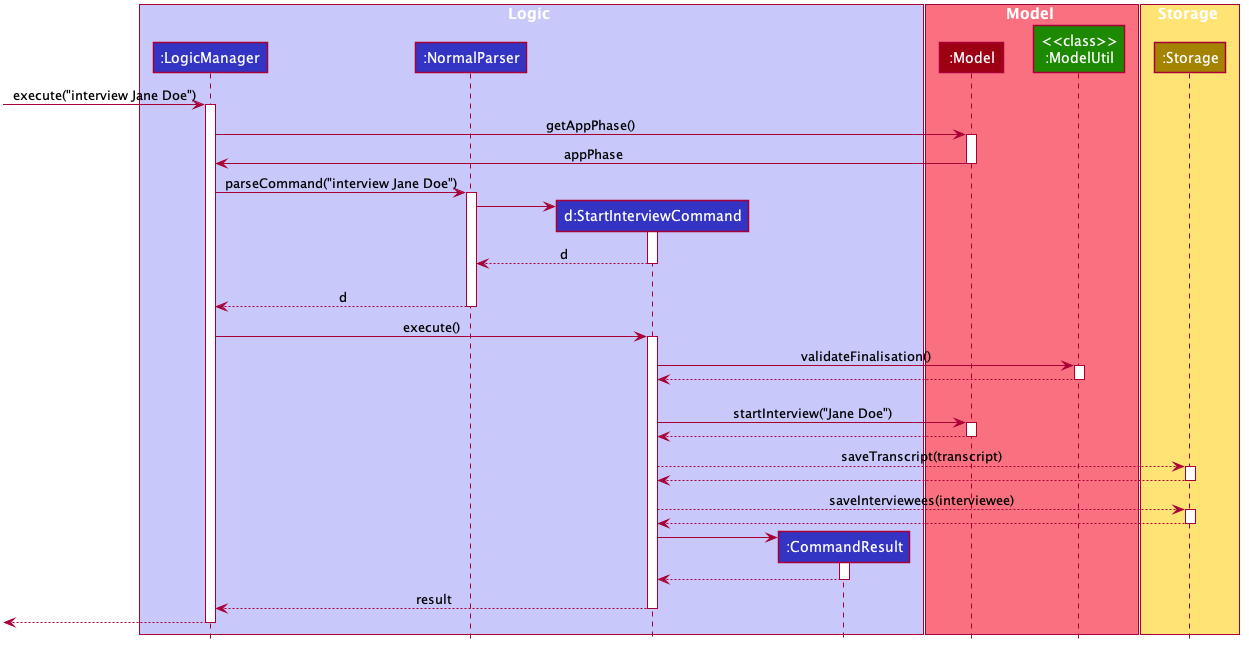

The diagram above was rendered by PlantUML. Its source (embedded in the PNG):
@startuml








skinparam BackgroundColor #FFFFFFF

skinparam Shadowing false

skinparam Class {
    FontColor #FFFFFF
    BorderThickness 1
    BorderColor #FFFFFF
    StereotypeFontColor #FFFFFF
    FontName Arial
}

skinparam Actor {
    BorderColor #000000
    Color #000000
    FontName Arial
}

skinparam Sequence {
    MessageAlign center
    BoxFontSize 15
    BoxPadding 0
    BoxFontColor #FFFFFF
    FontName Arial
}

skinparam Participant {
    FontColor #FFFFFFF
    Padding 20
}

skinparam MinClassWidth 50
skinparam ParticipantPadding 10
skinparam Shadowing false
skinparam DefaultTextAlignment center
skinparam packageStyle Rectangle

hide footbox
hide members
hide circle

box Logic #C8C8FA
participant ":LogicManager" as LogicManager #3333C4
participant ":NormalParser" as NormalParser #3333C4
participant "d:StartInterviewCommand" as StartInterviewCommand #3333C4
participant ":CommandResult" as CommandResult #3333C4
end box


box Model #F97181
participant ":Model" as Model #9D0012
participant "<<class>>\n:ModelUtil" as ModelUtil #1D8900
end box

box Storage #FFE374
participant ":Storage" as Storage #A38300
end box

[-> LogicManager : execute("interview Jane Doe")
activate LogicManager

LogicManager -> Model : getAppPhase()
activate Model

Model -> LogicManager : appPhase
deactivate Model

LogicManager -> NormalParser : parseCommand("interview Jane Doe")
activate NormalParser

create StartInterviewCommand
NormalParser -> StartInterviewCommand
activate StartInterviewCommand 

StartInterviewCommand --> NormalParser : d
deactivate StartInterviewCommand
StartInterviewCommand -[hidden]-> NormalParser

NormalParser --> LogicManager : d
deactivate NormalParser

LogicManager -> StartInterviewCommand : execute()
activate StartInterviewCommand

StartInterviewCommand -> ModelUtil : validateFinalisation()
activate ModelUtil

ModelUtil --> StartInterviewCommand 
deactivate ModelUtil
ModelUtil -[hidden]-> StartInterviewCommand

StartInterviewCommand -> Model : startInterview("Jane Doe")
activate Model

Model --> StartInterviewCommand
deactivate Model

StartInterviewCommand --> Storage : saveTranscript(transcript)
activate Storage
Storage --> StartInterviewCommand
deactivate Storage

StartInterviewCommand --> Storage : saveInterviewees(interviewee)
activate Storage

Storage --> StartInterviewCommand
deactivate Storage

create CommandResult
StartInterviewCommand -> CommandResult
activate CommandResult

CommandResult --> StartInterviewCommand
deactivate CommandResult

StartInterviewCommand --> LogicManager : result
deactivate StartInterviewCommand

[<--LogicManager
deactivate LogicManager
@enduml